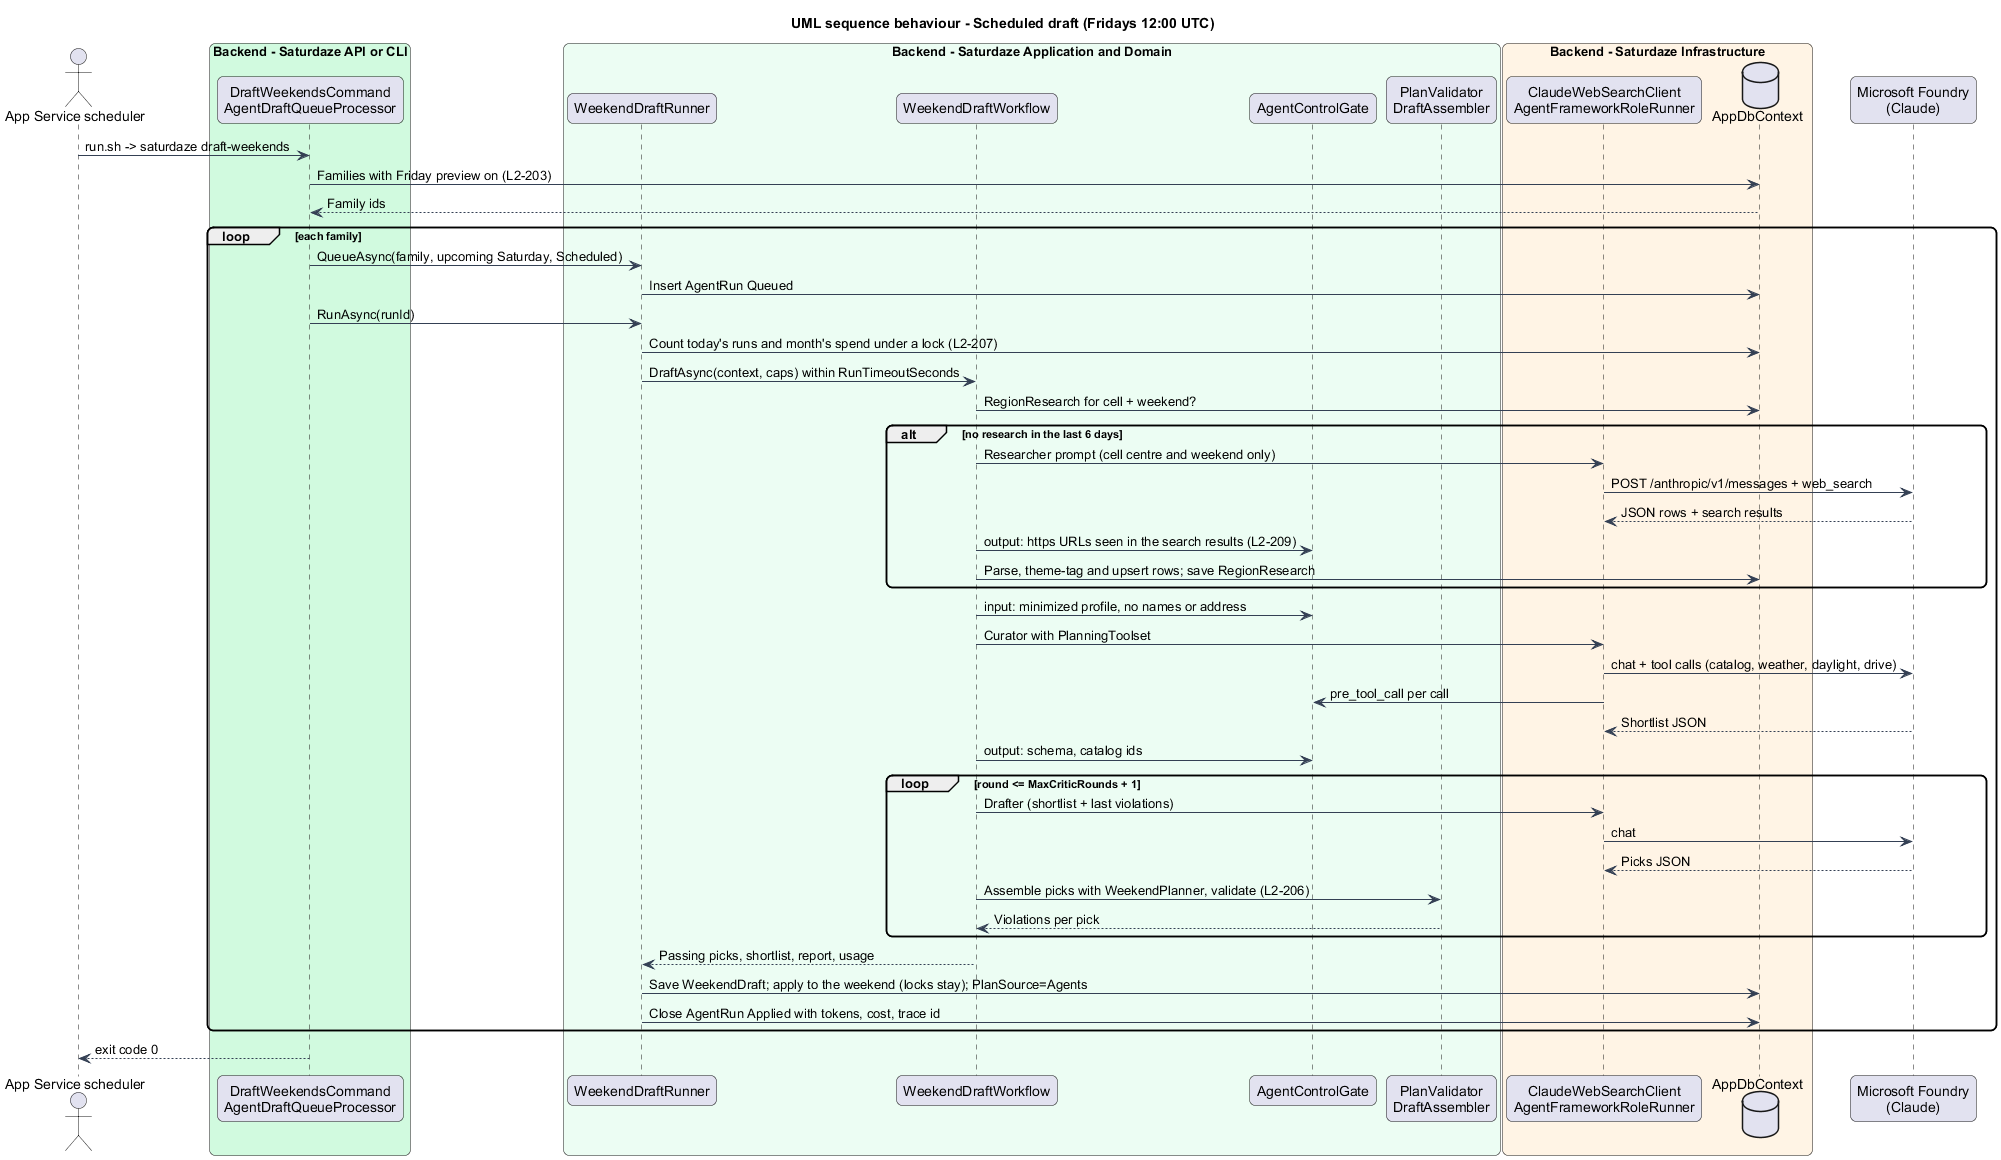

The diagram above was rendered by PlantUML. Its source (embedded in the PNG):
@startuml
title UML sequence behaviour - Scheduled draft (Fridays 12:00 UTC)
skinparam backgroundColor #FFFFFF
skinparam shadowing false
skinparam roundcorner 12
skinparam defaultFontName Arial
skinparam ArrowColor #344054
actor "App Service scheduler" as cron
box "Backend - Saturdaze API or CLI" #D1FADF
 participant "DraftWeekendsCommand\nAgentDraftQueueProcessor" as host
end box
box "Backend - Saturdaze Application and Domain" #ECFDF3
 participant "WeekendDraftRunner" as runner
 participant "WeekendDraftWorkflow" as wf
 participant "AgentControlGate" as gate
 participant "PlanValidator\nDraftAssembler" as val
end box
box "Backend - Saturdaze Infrastructure" #FFF4E5
 participant "ClaudeWebSearchClient\nAgentFrameworkRoleRunner" as model
 database "AppDbContext" as db
end box
participant "Microsoft Foundry\n(Claude)" as foundry
cron -> host : run.sh -> saturdaze draft-weekends
host -> db : Families with Friday preview on (L2-203)
db --> host : Family ids
loop each family
 host -> runner : QueueAsync(family, upcoming Saturday, Scheduled)
 runner -> db : Insert AgentRun Queued
 host -> runner : RunAsync(runId)
 runner -> db : Count today's runs and month's spend under a lock (L2-207)
 runner -> wf : DraftAsync(context, caps) within RunTimeoutSeconds
 wf -> db : RegionResearch for cell + weekend?
 alt no research in the last 6 days
  wf -> model : Researcher prompt (cell centre and weekend only)
  model -> foundry : POST /anthropic/v1/messages + web_search
  foundry --> model : JSON rows + search results
  wf -> gate : output: https URLs seen in the search results (L2-209)
  wf -> db : Parse, theme-tag and upsert rows; save RegionResearch
 end
 wf -> gate : input: minimized profile, no names or address
 wf -> model : Curator with PlanningToolset
 model -> foundry : chat + tool calls (catalog, weather, daylight, drive)
 model -> gate : pre_tool_call per call
 foundry --> model : Shortlist JSON
 wf -> gate : output: schema, catalog ids
 loop round <= MaxCriticRounds + 1
  wf -> model : Drafter (shortlist + last violations)
  model -> foundry : chat
  foundry --> model : Picks JSON
  wf -> val : Assemble picks with WeekendPlanner, validate (L2-206)
  val --> wf : Violations per pick
 end
 wf --> runner : Passing picks, shortlist, report, usage
 runner -> db : Save WeekendDraft; apply to the weekend (locks stay); PlanSource=Agents
 runner -> db : Close AgentRun Applied with tokens, cost, trace id
end
host --> cron : exit code 0
@enduml